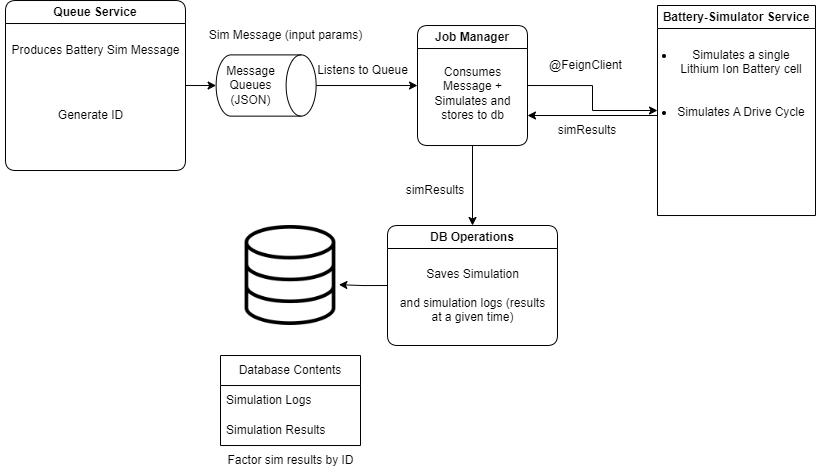

The diagram above was exported from draw.io. Its source (the exported page's mxGraphModel, read from the mxfile embedded in the PNG):
<mxGraphModel dx="1059" dy="605" grid="1" gridSize="10" guides="1" tooltips="1" connect="1" arrows="1" fold="1" page="1" pageScale="1" pageWidth="827" pageHeight="1169" math="0" shadow="0">
  <root>
    <mxCell id="0" />
    <mxCell id="1" parent="0" />
    <mxCell id="jbpKUwTJHlz_8Zx9CYSR-1" value="Battery-Simulator Service" style="swimlane;whiteSpace=wrap;html=1;" parent="1" vertex="1">
      <mxGeometry x="662" y="320" width="158" height="210.02" as="geometry" />
    </mxCell>
    <mxCell id="q_GN0TN2tg-A_VBqq8UZ-9" value="&lt;ul&gt;&lt;li&gt;Simulates a single Lithium Ion Battery cell&lt;br&gt;&lt;br&gt;&lt;br&gt;&lt;/li&gt;&lt;li&gt;Simulates A Drive Cycle&lt;/li&gt;&lt;/ul&gt;" style="text;html=1;strokeColor=none;fillColor=none;align=center;verticalAlign=middle;whiteSpace=wrap;rounded=0;" parent="jbpKUwTJHlz_8Zx9CYSR-1" vertex="1">
      <mxGeometry x="-22" y="60.019999999999996" width="172" height="35" as="geometry" />
    </mxCell>
    <mxCell id="q_GN0TN2tg-A_VBqq8UZ-1" style="edgeStyle=orthogonalEdgeStyle;rounded=0;orthogonalLoop=1;jettySize=auto;html=1;exitX=1;exitY=0.5;exitDx=0;exitDy=0;entryX=0;entryY=0.5;entryDx=0;entryDy=0;" parent="1" source="jbpKUwTJHlz_8Zx9CYSR-3" target="jbpKUwTJHlz_8Zx9CYSR-1" edge="1">
      <mxGeometry relative="1" as="geometry" />
    </mxCell>
    <mxCell id="jbpKUwTJHlz_8Zx9CYSR-3" value="Job Manager" style="swimlane;whiteSpace=wrap;html=1;rounded=1;" parent="1" vertex="1">
      <mxGeometry x="422" y="340.02" width="110" height="120" as="geometry" />
    </mxCell>
    <mxCell id="q_GN0TN2tg-A_VBqq8UZ-2" value="Consumes Message + Simulates and stores to db" style="text;html=1;strokeColor=none;fillColor=none;align=center;verticalAlign=middle;whiteSpace=wrap;rounded=0;" parent="jbpKUwTJHlz_8Zx9CYSR-3" vertex="1">
      <mxGeometry x="13.75" y="29.98" width="82.5" height="75" as="geometry" />
    </mxCell>
    <mxCell id="jbpKUwTJHlz_8Zx9CYSR-6" value="@FeignClient" style="text;html=1;align=center;verticalAlign=middle;resizable=0;points=[];autosize=1;strokeColor=none;fillColor=none;" parent="1" vertex="1">
      <mxGeometry x="540" y="365" width="100" height="30" as="geometry" />
    </mxCell>
    <mxCell id="u_CRDZc1nVmV00J1QZfY-1" value="Queue Service" style="swimlane;whiteSpace=wrap;html=1;rounded=1;" parent="1" vertex="1">
      <mxGeometry x="10" y="315.02" width="180" height="170" as="geometry" />
    </mxCell>
    <mxCell id="q_GN0TN2tg-A_VBqq8UZ-6" value="Produces Battery Sim Message" style="text;html=1;align=center;verticalAlign=middle;resizable=0;points=[];autosize=1;strokeColor=none;fillColor=none;" parent="u_CRDZc1nVmV00J1QZfY-1" vertex="1">
      <mxGeometry x="-5" y="35" width="190" height="30" as="geometry" />
    </mxCell>
    <mxCell id="53J0UrdNSv6NBaCvDTAK-1" value="Generate ID" style="text;html=1;align=center;verticalAlign=middle;resizable=0;points=[];autosize=1;strokeColor=none;fillColor=none;" vertex="1" parent="u_CRDZc1nVmV00J1QZfY-1">
      <mxGeometry x="40" y="100" width="90" height="30" as="geometry" />
    </mxCell>
    <mxCell id="u_CRDZc1nVmV00J1QZfY-7" value="" style="shape=image;verticalLabelPosition=bottom;labelBackgroundColor=default;verticalAlign=top;aspect=fixed;imageAspect=0;image=https://cdn-icons-png.flaticon.com/512/149/149206.png;" parent="1" vertex="1">
      <mxGeometry x="245" y="540" width="100" height="100" as="geometry" />
    </mxCell>
    <mxCell id="u_CRDZc1nVmV00J1QZfY-13" value="Database Contents" style="swimlane;fontStyle=0;childLayout=stackLayout;horizontal=1;startSize=30;horizontalStack=0;resizeParent=1;resizeParentMax=0;resizeLast=0;collapsible=1;marginBottom=0;whiteSpace=wrap;html=1;" parent="1" vertex="1">
      <mxGeometry x="225" y="670.02" width="140" height="90" as="geometry" />
    </mxCell>
    <mxCell id="u_CRDZc1nVmV00J1QZfY-14" value="Simulation Logs" style="text;strokeColor=none;fillColor=none;align=left;verticalAlign=middle;spacingLeft=4;spacingRight=4;overflow=hidden;points=[[0,0.5],[1,0.5]];portConstraint=eastwest;rotatable=0;whiteSpace=wrap;html=1;" parent="u_CRDZc1nVmV00J1QZfY-13" vertex="1">
      <mxGeometry y="30" width="140" height="30" as="geometry" />
    </mxCell>
    <mxCell id="u_CRDZc1nVmV00J1QZfY-15" value="Simulation Results" style="text;strokeColor=none;fillColor=none;align=left;verticalAlign=middle;spacingLeft=4;spacingRight=4;overflow=hidden;points=[[0,0.5],[1,0.5]];portConstraint=eastwest;rotatable=0;whiteSpace=wrap;html=1;" parent="u_CRDZc1nVmV00J1QZfY-13" vertex="1">
      <mxGeometry y="60" width="140" height="30" as="geometry" />
    </mxCell>
    <mxCell id="ihCLN6Cc-01kz4g7s0UY-1" value="Listens to Queue" style="text;html=1;align=center;verticalAlign=middle;resizable=0;points=[];autosize=1;strokeColor=none;fillColor=none;" parent="1" vertex="1">
      <mxGeometry x="312" y="370" width="110" height="30" as="geometry" />
    </mxCell>
    <mxCell id="q_GN0TN2tg-A_VBqq8UZ-3" style="edgeStyle=orthogonalEdgeStyle;rounded=0;orthogonalLoop=1;jettySize=auto;html=1;exitX=0.5;exitY=0;exitDx=0;exitDy=0;exitPerimeter=0;entryX=0;entryY=0.5;entryDx=0;entryDy=0;" parent="1" source="u_CRDZc1nVmV00J1QZfY-22" target="jbpKUwTJHlz_8Zx9CYSR-3" edge="1">
      <mxGeometry relative="1" as="geometry" />
    </mxCell>
    <mxCell id="u_CRDZc1nVmV00J1QZfY-22" value="" style="shape=cylinder3;whiteSpace=wrap;html=1;boundedLbl=1;backgroundOutline=1;size=15;rotation=90;" parent="1" vertex="1">
      <mxGeometry x="240" y="350.02" width="61.25" height="100" as="geometry" />
    </mxCell>
    <mxCell id="u_CRDZc1nVmV00J1QZfY-23" value="Message &lt;br&gt;Queues&lt;br&gt;(JSON)" style="text;html=1;align=center;verticalAlign=middle;resizable=0;points=[];autosize=1;strokeColor=none;fillColor=none;" parent="1" vertex="1">
      <mxGeometry x="220" y="370.02" width="70" height="60" as="geometry" />
    </mxCell>
    <mxCell id="q_GN0TN2tg-A_VBqq8UZ-4" style="edgeStyle=orthogonalEdgeStyle;rounded=0;orthogonalLoop=1;jettySize=auto;html=1;exitX=1;exitY=0.5;exitDx=0;exitDy=0;entryX=0.5;entryY=1;entryDx=0;entryDy=0;entryPerimeter=0;" parent="1" source="u_CRDZc1nVmV00J1QZfY-1" target="u_CRDZc1nVmV00J1QZfY-22" edge="1">
      <mxGeometry relative="1" as="geometry" />
    </mxCell>
    <mxCell id="q_GN0TN2tg-A_VBqq8UZ-5" value="Factor sim results by ID" style="text;html=1;align=center;verticalAlign=middle;resizable=0;points=[];autosize=1;strokeColor=none;fillColor=none;" parent="1" vertex="1">
      <mxGeometry x="220" y="760.02" width="150" height="30" as="geometry" />
    </mxCell>
    <mxCell id="q_GN0TN2tg-A_VBqq8UZ-8" value="" style="endArrow=classic;html=1;rounded=0;entryX=1;entryY=0.75;entryDx=0;entryDy=0;" parent="1" target="jbpKUwTJHlz_8Zx9CYSR-3" edge="1">
      <mxGeometry width="50" height="50" relative="1" as="geometry">
        <mxPoint x="662" y="430" as="sourcePoint" />
        <mxPoint x="472" y="360" as="targetPoint" />
      </mxGeometry>
    </mxCell>
    <mxCell id="53J0UrdNSv6NBaCvDTAK-7" value="DB Operations" style="swimlane;whiteSpace=wrap;html=1;rounded=1;" vertex="1" parent="1">
      <mxGeometry x="392" y="540" width="170" height="120" as="geometry" />
    </mxCell>
    <mxCell id="53J0UrdNSv6NBaCvDTAK-8" value="Saves Simulation&lt;br&gt;&lt;br&gt;and simulation logs (results at a given time)" style="text;html=1;strokeColor=none;fillColor=none;align=center;verticalAlign=middle;whiteSpace=wrap;rounded=0;" vertex="1" parent="53J0UrdNSv6NBaCvDTAK-7">
      <mxGeometry x="8.75" y="30" width="152.5" height="80" as="geometry" />
    </mxCell>
    <mxCell id="53J0UrdNSv6NBaCvDTAK-9" style="edgeStyle=orthogonalEdgeStyle;rounded=0;orthogonalLoop=1;jettySize=auto;html=1;entryX=0.5;entryY=0;entryDx=0;entryDy=0;exitX=0.5;exitY=1;exitDx=0;exitDy=0;" edge="1" parent="1" source="jbpKUwTJHlz_8Zx9CYSR-3" target="53J0UrdNSv6NBaCvDTAK-7">
      <mxGeometry relative="1" as="geometry">
        <mxPoint x="480" y="470" as="sourcePoint" />
      </mxGeometry>
    </mxCell>
    <mxCell id="53J0UrdNSv6NBaCvDTAK-10" style="edgeStyle=orthogonalEdgeStyle;rounded=0;orthogonalLoop=1;jettySize=auto;html=1;exitX=0;exitY=0.5;exitDx=0;exitDy=0;entryX=0.984;entryY=0.592;entryDx=0;entryDy=0;entryPerimeter=0;" edge="1" parent="1" source="53J0UrdNSv6NBaCvDTAK-7" target="u_CRDZc1nVmV00J1QZfY-7">
      <mxGeometry relative="1" as="geometry" />
    </mxCell>
    <mxCell id="53J0UrdNSv6NBaCvDTAK-13" value="simResults" style="text;html=1;strokeColor=none;fillColor=none;align=center;verticalAlign=middle;whiteSpace=wrap;rounded=0;" vertex="1" parent="1">
      <mxGeometry x="562" y="430.02" width="60" height="30" as="geometry" />
    </mxCell>
    <mxCell id="53J0UrdNSv6NBaCvDTAK-14" value="simResults" style="text;html=1;strokeColor=none;fillColor=none;align=center;verticalAlign=middle;whiteSpace=wrap;rounded=0;" vertex="1" parent="1">
      <mxGeometry x="410" y="490" width="60" height="30" as="geometry" />
    </mxCell>
    <mxCell id="53J0UrdNSv6NBaCvDTAK-15" value="Sim Message (input params)" style="text;html=1;align=center;verticalAlign=middle;resizable=0;points=[];autosize=1;strokeColor=none;fillColor=none;" vertex="1" parent="1">
      <mxGeometry x="200" y="335" width="180" height="30" as="geometry" />
    </mxCell>
  </root>
</mxGraphModel>